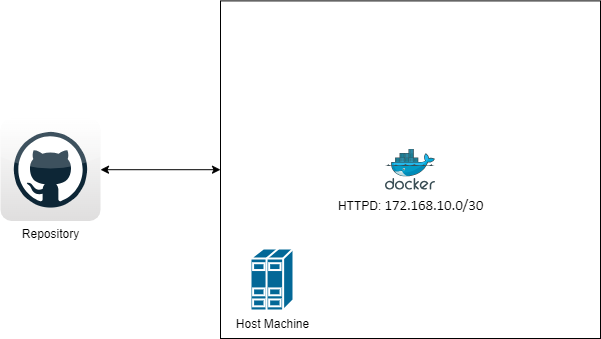

The diagram above was exported from draw.io. Its source (the exported page's mxGraphModel, read from the mxfile embedded in the PNG):
<mxGraphModel dx="1750" dy="870" grid="1" gridSize="10" guides="1" tooltips="1" connect="1" arrows="1" fold="1" page="1" pageScale="1" pageWidth="850" pageHeight="1100" math="0" shadow="0">
  <root>
    <mxCell id="0" />
    <mxCell id="1" parent="0" />
    <mxCell id="O-XiUTDkotysyz-_R8IN-4" value="" style="rounded=0;whiteSpace=wrap;html=1;" vertex="1" parent="1">
      <mxGeometry x="320" y="42.4" width="380" height="337.6" as="geometry" />
    </mxCell>
    <mxCell id="O-XiUTDkotysyz-_R8IN-6" style="edgeStyle=orthogonalEdgeStyle;rounded=0;orthogonalLoop=1;jettySize=auto;html=1;startArrow=classic;startFill=1;endArrow=classic;endFill=1;" edge="1" parent="1" source="O-XiUTDkotysyz-_R8IN-1" target="O-XiUTDkotysyz-_R8IN-4">
      <mxGeometry relative="1" as="geometry" />
    </mxCell>
    <mxCell id="O-XiUTDkotysyz-_R8IN-1" value="Repository" style="dashed=0;outlineConnect=0;html=1;align=center;labelPosition=center;verticalLabelPosition=bottom;verticalAlign=top;shape=mxgraph.webicons.github;gradientColor=#DFDEDE" vertex="1" parent="1">
      <mxGeometry x="100" y="160" width="100" height="102.4" as="geometry" />
    </mxCell>
    <mxCell id="O-XiUTDkotysyz-_R8IN-2" value="Host Machine" style="shape=mxgraph.cisco.servers.standard_host;html=1;pointerEvents=1;dashed=0;fillColor=#036897;strokeColor=#ffffff;strokeWidth=2;verticalLabelPosition=bottom;verticalAlign=top;align=center;outlineConnect=0;" vertex="1" parent="1">
      <mxGeometry x="350" y="290" width="43" height="62" as="geometry" />
    </mxCell>
    <mxCell id="O-XiUTDkotysyz-_R8IN-3" value="HTTPD:&amp;nbsp;&lt;span style=&quot;font-size:11.0pt;line-height:&lt;br/&gt;107%;font-family:&amp;quot;Calibri&amp;quot;,sans-serif;mso-ascii-theme-font:minor-latin;&lt;br/&gt;mso-fareast-font-family:Calibri;mso-fareast-theme-font:minor-latin;mso-hansi-theme-font:&lt;br/&gt;minor-latin;mso-bidi-font-family:&amp;quot;Times New Roman&amp;quot;;mso-bidi-theme-font:minor-bidi;&lt;br/&gt;mso-ansi-language:EN-IE;mso-fareast-language:EN-US;mso-bidi-language:AR-SA&quot; lang=&quot;EN-IE&quot;&gt;172.168.10.0/30&lt;/span&gt;" style="image;sketch=0;aspect=fixed;html=1;points=[];align=center;fontSize=12;image=img/lib/mscae/Docker.svg;" vertex="1" parent="1">
      <mxGeometry x="485" y="190.7" width="50" height="41" as="geometry" />
    </mxCell>
  </root>
</mxGraphModel>